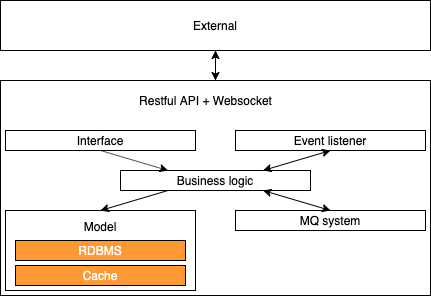

The diagram above was exported from draw.io. Its source (the exported page's mxGraphModel, read from the mxfile embedded in the PNG):
<mxGraphModel dx="386" dy="321" grid="1" gridSize="10" guides="1" tooltips="1" connect="1" arrows="1" fold="1" page="1" pageScale="1" pageWidth="827" pageHeight="1169" math="0" shadow="0">
  <root>
    <mxCell id="0" />
    <mxCell id="1" parent="0" />
    <mxCell id="33" value="" style="edgeStyle=orthogonalEdgeStyle;rounded=0;orthogonalLoop=1;jettySize=auto;html=1;strokeColor=#000000;" parent="1" source="2" target="31" edge="1">
      <mxGeometry relative="1" as="geometry" />
    </mxCell>
    <mxCell id="2" value="" style="rounded=0;whiteSpace=wrap;html=1;fillColor=#FFFFFF;" parent="1" vertex="1">
      <mxGeometry x="230" y="390" width="430" height="215" as="geometry" />
    </mxCell>
    <mxCell id="8" value="&lt;font color=&quot;#000000&quot;&gt;Interface&lt;/font&gt;" style="rounded=0;whiteSpace=wrap;html=1;fillColor=#FFFFFF;strokeColor=#000000;" parent="1" vertex="1">
      <mxGeometry x="234.99999999999994" y="440" width="190" height="20" as="geometry" />
    </mxCell>
    <mxCell id="3" value="" style="rounded=0;whiteSpace=wrap;html=1;fillColor=#FFFFFF;strokeColor=#000000;" parent="1" vertex="1">
      <mxGeometry x="235" y="520" width="190" height="80" as="geometry" />
    </mxCell>
    <mxCell id="4" value="&lt;font color=&quot;#000000&quot;&gt;Model&lt;/font&gt;" style="text;html=1;strokeColor=none;fillColor=none;align=center;verticalAlign=middle;whiteSpace=wrap;rounded=0;" parent="1" vertex="1">
      <mxGeometry x="309.99999999999994" y="526" width="40" height="20" as="geometry" />
    </mxCell>
    <mxCell id="5" value="&lt;font color=&quot;#ffffff&quot;&gt;RDBMS&lt;/font&gt;" style="rounded=0;whiteSpace=wrap;html=1;fillColor=#FF9933;" parent="1" vertex="1">
      <mxGeometry x="245" y="550" width="170" height="20" as="geometry" />
    </mxCell>
    <mxCell id="6" value="&lt;font color=&quot;#ffffff&quot;&gt;Cache&lt;/font&gt;" style="rounded=0;whiteSpace=wrap;html=1;fillColor=#FF9933;" parent="1" vertex="1">
      <mxGeometry x="245" y="575" width="170" height="20" as="geometry" />
    </mxCell>
    <mxCell id="14" value="&lt;font color=&quot;#000000&quot;&gt;Restful API +&amp;nbsp;&lt;/font&gt;&lt;span style=&quot;color: rgb(0 , 0 , 0)&quot;&gt;Websocket&lt;/span&gt;" style="text;html=1;strokeColor=none;fillColor=none;align=center;verticalAlign=middle;whiteSpace=wrap;rounded=0;" parent="1" vertex="1">
      <mxGeometry x="362.5" y="400" width="145" height="20" as="geometry" />
    </mxCell>
    <mxCell id="23" value="&lt;font color=&quot;#000000&quot;&gt;Business logic&lt;/font&gt;" style="rounded=0;whiteSpace=wrap;html=1;fillColor=#FFFFFF;strokeColor=#000000;" parent="1" vertex="1">
      <mxGeometry x="349.99999999999994" y="480" width="190" height="20" as="geometry" />
    </mxCell>
    <mxCell id="24" value="&lt;font color=&quot;#000000&quot;&gt;Event listener&lt;/font&gt;" style="rounded=0;whiteSpace=wrap;html=1;fillColor=#FFFFFF;strokeColor=#000000;" parent="1" vertex="1">
      <mxGeometry x="464.99999999999994" y="440" width="190" height="20" as="geometry" />
    </mxCell>
    <mxCell id="25" value="&lt;span style=&quot;color: rgb(0 , 0 , 0)&quot;&gt;MQ system&lt;/span&gt;" style="rounded=0;whiteSpace=wrap;html=1;fillColor=#FFFFFF;strokeColor=#000000;" parent="1" vertex="1">
      <mxGeometry x="465" y="520" width="190" height="20" as="geometry" />
    </mxCell>
    <mxCell id="27" value="" style="endArrow=classic;startArrow=classic;html=1;exitX=0.75;exitY=1;exitDx=0;exitDy=0;entryX=0.5;entryY=0;entryDx=0;entryDy=0;strokeColor=#000000;" parent="1" source="23" target="25" edge="1">
      <mxGeometry width="50" height="50" relative="1" as="geometry">
        <mxPoint x="550" y="500" as="sourcePoint" />
        <mxPoint x="600" y="450" as="targetPoint" />
      </mxGeometry>
    </mxCell>
    <mxCell id="28" value="" style="endArrow=classic;startArrow=classic;html=1;exitX=0.5;exitY=1;exitDx=0;exitDy=0;entryX=0.75;entryY=0;entryDx=0;entryDy=0;strokeColor=#000000;" parent="1" source="24" target="23" edge="1">
      <mxGeometry width="50" height="50" relative="1" as="geometry">
        <mxPoint x="550" y="500" as="sourcePoint" />
        <mxPoint x="600" y="450" as="targetPoint" />
      </mxGeometry>
    </mxCell>
    <mxCell id="29" value="" style="endArrow=classic;html=1;exitX=0.5;exitY=1;exitDx=0;exitDy=0;strokeColor=#000000;entryX=0.25;entryY=0;entryDx=0;entryDy=0;" parent="1" source="8" target="23" edge="1">
      <mxGeometry width="50" height="50" relative="1" as="geometry">
        <mxPoint x="380" y="550" as="sourcePoint" />
        <mxPoint x="450" y="480" as="targetPoint" />
      </mxGeometry>
    </mxCell>
    <mxCell id="30" value="" style="endArrow=classic;html=1;strokeColor=#000000;exitX=0.25;exitY=1;exitDx=0;exitDy=0;entryX=0.5;entryY=0;entryDx=0;entryDy=0;" parent="1" source="23" target="3" edge="1">
      <mxGeometry width="50" height="50" relative="1" as="geometry">
        <mxPoint x="380" y="550" as="sourcePoint" />
        <mxPoint x="430" y="500" as="targetPoint" />
      </mxGeometry>
    </mxCell>
    <mxCell id="31" value="&lt;font color=&quot;#000000&quot;&gt;External&lt;/font&gt;" style="rounded=0;whiteSpace=wrap;html=1;fillColor=#FFFFFF;strokeColor=#000000;" parent="1" vertex="1">
      <mxGeometry x="230" y="310" width="430" height="50" as="geometry" />
    </mxCell>
    <mxCell id="32" value="" style="endArrow=classic;html=1;exitX=0.5;exitY=1;exitDx=0;exitDy=0;" parent="1" source="31" edge="1">
      <mxGeometry width="50" height="50" relative="1" as="geometry">
        <mxPoint x="400" y="480" as="sourcePoint" />
        <mxPoint x="445" y="390" as="targetPoint" />
      </mxGeometry>
    </mxCell>
  </root>
</mxGraphModel>